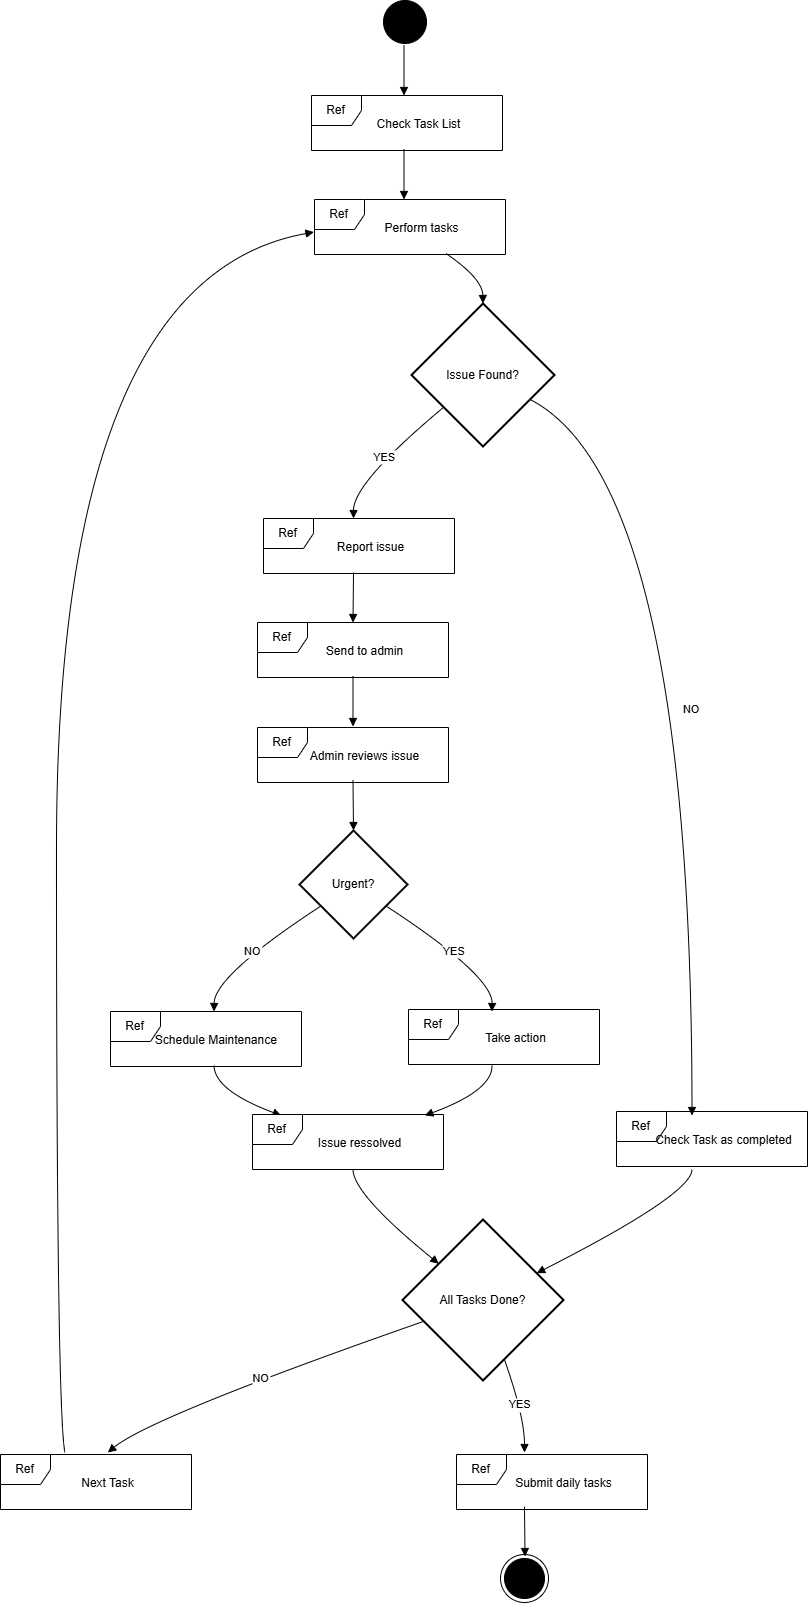

The diagram above was exported from draw.io. Its source (the exported page's mxGraphModel, read from the mxfile embedded in the PNG):
<mxGraphModel dx="1428" dy="808" grid="0" gridSize="10" guides="0" tooltips="1" connect="1" arrows="1" fold="1" page="1" pageScale="1" pageWidth="850" pageHeight="1100" math="0" shadow="0">
  <root>
    <mxCell id="0" />
    <mxCell id="1" parent="0" />
    <mxCell id="3uLbawlzMqHobYrVbZa7-316" value="Issue Found?" style="rhombus;strokeWidth=2;whiteSpace=wrap;" vertex="1" parent="1">
      <mxGeometry x="436" y="1385" width="143" height="143" as="geometry" />
    </mxCell>
    <mxCell id="3uLbawlzMqHobYrVbZa7-321" value="Urgent?" style="rhombus;strokeWidth=2;whiteSpace=wrap;" vertex="1" parent="1">
      <mxGeometry x="324" y="1912" width="108" height="108" as="geometry" />
    </mxCell>
    <mxCell id="3uLbawlzMqHobYrVbZa7-325" value="All Tasks Done?" style="rhombus;strokeWidth=2;whiteSpace=wrap;" vertex="1" parent="1">
      <mxGeometry x="427" y="2301" width="161" height="161" as="geometry" />
    </mxCell>
    <mxCell id="3uLbawlzMqHobYrVbZa7-329" value="" style="curved=1;startArrow=none;endArrow=block;exitX=0.5;exitY=1;entryX=0.5;entryY=0;rounded=0;" edge="1" parent="1">
      <mxGeometry relative="1" as="geometry">
        <Array as="points" />
        <mxPoint x="428.5000000000002" y="1127" as="sourcePoint" />
        <mxPoint x="428.5000000000002" y="1177" as="targetPoint" />
      </mxGeometry>
    </mxCell>
    <mxCell id="3uLbawlzMqHobYrVbZa7-330" value="" style="curved=1;startArrow=none;endArrow=block;exitX=0.5;exitY=1;entryX=0.5;entryY=0;rounded=0;" edge="1" parent="1">
      <mxGeometry relative="1" as="geometry">
        <Array as="points" />
        <mxPoint x="428.5000000000002" y="1230.9999999999998" as="sourcePoint" />
        <mxPoint x="428.5000000000002" y="1281" as="targetPoint" />
      </mxGeometry>
    </mxCell>
    <mxCell id="3uLbawlzMqHobYrVbZa7-331" value="" style="curved=1;startArrow=none;endArrow=block;exitX=0.67;exitY=1;entryX=0.5;entryY=0;rounded=0;" edge="1" parent="1" target="3uLbawlzMqHobYrVbZa7-316">
      <mxGeometry relative="1" as="geometry">
        <Array as="points">
          <mxPoint x="507" y="1360" />
        </Array>
        <mxPoint x="470.49000000000024" y="1335" as="sourcePoint" />
      </mxGeometry>
    </mxCell>
    <mxCell id="3uLbawlzMqHobYrVbZa7-332" value="NO" style="curved=1;startArrow=none;endArrow=block;exitX=1;exitY=0.76;entryX=0.5;entryY=0;rounded=0;" edge="1" parent="1" source="3uLbawlzMqHobYrVbZa7-316">
      <mxGeometry relative="1" as="geometry">
        <Array as="points">
          <mxPoint x="716" y="1564" />
        </Array>
        <mxPoint x="716.5" y="2197" as="targetPoint" />
      </mxGeometry>
    </mxCell>
    <mxCell id="3uLbawlzMqHobYrVbZa7-333" value="YES" style="curved=1;startArrow=none;endArrow=block;exitX=0;exitY=0.91;entryX=0.5;entryY=0.01;rounded=0;" edge="1" parent="1" source="3uLbawlzMqHobYrVbZa7-316">
      <mxGeometry relative="1" as="geometry">
        <Array as="points">
          <mxPoint x="378" y="1564" />
        </Array>
        <mxPoint x="378" y="1600" as="targetPoint" />
      </mxGeometry>
    </mxCell>
    <mxCell id="3uLbawlzMqHobYrVbZa7-334" value="" style="curved=1;startArrow=none;endArrow=block;exitX=0.5;exitY=1.01;entryX=0.5;entryY=0.01;rounded=0;" edge="1" parent="1">
      <mxGeometry relative="1" as="geometry">
        <Array as="points" />
        <mxPoint x="378" y="1654" as="sourcePoint" />
        <mxPoint x="377.5" y="1704" as="targetPoint" />
      </mxGeometry>
    </mxCell>
    <mxCell id="3uLbawlzMqHobYrVbZa7-335" value="" style="curved=1;startArrow=none;endArrow=block;exitX=0.5;exitY=1.01;entryX=0.5;entryY=0.01;rounded=0;" edge="1" parent="1">
      <mxGeometry relative="1" as="geometry">
        <Array as="points" />
        <mxPoint x="377.5" y="1757.9999999999995" as="sourcePoint" />
        <mxPoint x="377.5" y="1808" as="targetPoint" />
      </mxGeometry>
    </mxCell>
    <mxCell id="3uLbawlzMqHobYrVbZa7-336" value="" style="curved=1;startArrow=none;endArrow=block;exitX=0.5;exitY=1.01;entryX=0.5;entryY=0;rounded=0;" edge="1" parent="1" target="3uLbawlzMqHobYrVbZa7-321">
      <mxGeometry relative="1" as="geometry">
        <Array as="points" />
        <mxPoint x="377.5" y="1862" as="sourcePoint" />
      </mxGeometry>
    </mxCell>
    <mxCell id="3uLbawlzMqHobYrVbZa7-337" value="YES" style="curved=1;startArrow=none;endArrow=block;exitX=1;exitY=0.83;entryX=0.5;entryY=0;rounded=0;" edge="1" parent="1" source="3uLbawlzMqHobYrVbZa7-321">
      <mxGeometry relative="1" as="geometry">
        <Array as="points">
          <mxPoint x="517" y="2057" />
        </Array>
        <mxPoint x="516.5000000000002" y="2093" as="targetPoint" />
      </mxGeometry>
    </mxCell>
    <mxCell id="3uLbawlzMqHobYrVbZa7-338" value="NO" style="curved=1;startArrow=none;endArrow=block;exitX=0;exitY=0.83;entryX=0.5;entryY=0;rounded=0;" edge="1" parent="1" source="3uLbawlzMqHobYrVbZa7-321">
      <mxGeometry relative="1" as="geometry">
        <Array as="points">
          <mxPoint x="239" y="2057" />
        </Array>
        <mxPoint x="238.49999999999977" y="2093" as="targetPoint" />
      </mxGeometry>
    </mxCell>
    <mxCell id="3uLbawlzMqHobYrVbZa7-339" value="" style="curved=1;startArrow=none;endArrow=block;exitX=0.5;exitY=1;entryX=0.88;entryY=0;rounded=0;" edge="1" parent="1">
      <mxGeometry relative="1" as="geometry">
        <Array as="points">
          <mxPoint x="517" y="2172" />
        </Array>
        <mxPoint x="516.5000000000002" y="2147" as="sourcePoint" />
        <mxPoint x="449.3200000000004" y="2197" as="targetPoint" />
      </mxGeometry>
    </mxCell>
    <mxCell id="3uLbawlzMqHobYrVbZa7-340" value="" style="curved=1;startArrow=none;endArrow=block;exitX=0.5;exitY=1;entryX=0.12;entryY=0;rounded=0;" edge="1" parent="1">
      <mxGeometry relative="1" as="geometry">
        <Array as="points">
          <mxPoint x="239" y="2172" />
        </Array>
        <mxPoint x="238.49999999999977" y="2147" as="sourcePoint" />
        <mxPoint x="305.68000000000006" y="2197" as="targetPoint" />
      </mxGeometry>
    </mxCell>
    <mxCell id="3uLbawlzMqHobYrVbZa7-341" value="" style="curved=1;startArrow=none;endArrow=block;exitX=0.5;exitY=1;entryX=1;entryY=0.25;rounded=0;" edge="1" parent="1" target="3uLbawlzMqHobYrVbZa7-325">
      <mxGeometry relative="1" as="geometry">
        <Array as="points">
          <mxPoint x="716" y="2276" />
        </Array>
        <mxPoint x="716.5" y="2250.9999999999995" as="sourcePoint" />
      </mxGeometry>
    </mxCell>
    <mxCell id="3uLbawlzMqHobYrVbZa7-342" value="" style="curved=1;startArrow=none;endArrow=block;exitX=0.5;exitY=1;entryX=0;entryY=0.09;rounded=0;" edge="1" parent="1" target="3uLbawlzMqHobYrVbZa7-325">
      <mxGeometry relative="1" as="geometry">
        <Array as="points">
          <mxPoint x="378" y="2276" />
        </Array>
        <mxPoint x="377.5" y="2250.9999999999995" as="sourcePoint" />
      </mxGeometry>
    </mxCell>
    <mxCell id="3uLbawlzMqHobYrVbZa7-343" value="NO" style="curved=1;startArrow=none;endArrow=block;exitX=0;exitY=0.68;entryX=0.72;entryY=0.01;rounded=0;" edge="1" parent="1" source="3uLbawlzMqHobYrVbZa7-325">
      <mxGeometry relative="1" as="geometry">
        <Array as="points">
          <mxPoint x="176" y="2498" />
        </Array>
        <mxPoint x="132.29591836734676" y="2534" as="targetPoint" />
      </mxGeometry>
    </mxCell>
    <mxCell id="3uLbawlzMqHobYrVbZa7-344" value="" style="curved=1;startArrow=none;endArrow=block;exitX=0.45;exitY=0.01;entryX=-0.003;entryY=0.593;rounded=0;entryDx=0;entryDy=0;entryPerimeter=0;" edge="1" parent="1" target="3uLbawlzMqHobYrVbZa7-352">
      <mxGeometry relative="1" as="geometry">
        <Array as="points">
          <mxPoint x="81" y="2498" />
          <mxPoint x="81" y="1360" />
        </Array>
        <mxPoint x="89.59183673469397" y="2534" as="sourcePoint" />
        <mxPoint x="305" y="1326.3600000000001" as="targetPoint" />
      </mxGeometry>
    </mxCell>
    <mxCell id="3uLbawlzMqHobYrVbZa7-345" value="YES" style="curved=1;startArrow=none;endArrow=block;exitX=0.68;exitY=1;entryX=0.5;entryY=0.01;rounded=0;" edge="1" parent="1" source="3uLbawlzMqHobYrVbZa7-325">
      <mxGeometry relative="1" as="geometry">
        <Array as="points">
          <mxPoint x="549" y="2498" />
        </Array>
        <mxPoint x="548.9999999999998" y="2534" as="targetPoint" />
      </mxGeometry>
    </mxCell>
    <mxCell id="3uLbawlzMqHobYrVbZa7-346" value="" style="curved=1;startArrow=none;endArrow=block;exitX=0.5;exitY=1.01;entryX=0.5;entryY=0.01;rounded=0;" edge="1" parent="1">
      <mxGeometry relative="1" as="geometry">
        <Array as="points" />
        <mxPoint x="548.9999999999998" y="2588" as="sourcePoint" />
        <mxPoint x="549.5" y="2638" as="targetPoint" />
      </mxGeometry>
    </mxCell>
    <mxCell id="3uLbawlzMqHobYrVbZa7-347" value="" style="ellipse;fillColor=strokeColor;html=1;" vertex="1" parent="1">
      <mxGeometry x="408" y="1082" width="43" height="43" as="geometry" />
    </mxCell>
    <mxCell id="3uLbawlzMqHobYrVbZa7-348" value="" style="ellipse;html=1;shape=endState;fillColor=strokeColor;" vertex="1" parent="1">
      <mxGeometry x="525" y="2636" width="48" height="48" as="geometry" />
    </mxCell>
    <mxCell id="3uLbawlzMqHobYrVbZa7-349" value="Ref" style="shape=umlFrame;whiteSpace=wrap;html=1;pointerEvents=0;recursiveResize=0;container=1;collapsible=0;width=50;" vertex="1" parent="1">
      <mxGeometry x="336" y="1177" width="191" height="55" as="geometry" />
    </mxCell>
    <mxCell id="3uLbawlzMqHobYrVbZa7-350" value="Check Task List" style="text;align=center;html=1;" vertex="1" parent="3uLbawlzMqHobYrVbZa7-349">
      <mxGeometry width="100" height="20" relative="1" as="geometry">
        <mxPoint x="57" y="15" as="offset" />
      </mxGeometry>
    </mxCell>
    <mxCell id="3uLbawlzMqHobYrVbZa7-352" value="Ref" style="shape=umlFrame;whiteSpace=wrap;html=1;pointerEvents=0;recursiveResize=0;container=1;collapsible=0;width=50;" vertex="1" parent="1">
      <mxGeometry x="339" y="1281" width="191" height="55" as="geometry" />
    </mxCell>
    <mxCell id="3uLbawlzMqHobYrVbZa7-353" value="Perform tasks" style="text;align=center;html=1;" vertex="1" parent="3uLbawlzMqHobYrVbZa7-352">
      <mxGeometry width="100" height="20" relative="1" as="geometry">
        <mxPoint x="57" y="15" as="offset" />
      </mxGeometry>
    </mxCell>
    <mxCell id="3uLbawlzMqHobYrVbZa7-355" value="Ref" style="shape=umlFrame;whiteSpace=wrap;html=1;pointerEvents=0;recursiveResize=0;container=1;collapsible=0;width=50;" vertex="1" parent="1">
      <mxGeometry x="481" y="2536" width="191" height="55" as="geometry" />
    </mxCell>
    <mxCell id="3uLbawlzMqHobYrVbZa7-356" value="Submit daily tasks" style="text;align=center;html=1;" vertex="1" parent="3uLbawlzMqHobYrVbZa7-355">
      <mxGeometry width="100" height="20" relative="1" as="geometry">
        <mxPoint x="57" y="15" as="offset" />
      </mxGeometry>
    </mxCell>
    <mxCell id="3uLbawlzMqHobYrVbZa7-359" value="Ref" style="shape=umlFrame;whiteSpace=wrap;html=1;pointerEvents=0;recursiveResize=0;container=1;collapsible=0;width=50;" vertex="1" parent="1">
      <mxGeometry x="641" y="2193" width="191" height="55" as="geometry" />
    </mxCell>
    <mxCell id="3uLbawlzMqHobYrVbZa7-360" value="Check Task as completed" style="text;align=center;html=1;" vertex="1" parent="3uLbawlzMqHobYrVbZa7-359">
      <mxGeometry width="100" height="20" relative="1" as="geometry">
        <mxPoint x="57" y="15" as="offset" />
      </mxGeometry>
    </mxCell>
    <mxCell id="3uLbawlzMqHobYrVbZa7-361" value="Ref" style="shape=umlFrame;whiteSpace=wrap;html=1;pointerEvents=0;recursiveResize=0;container=1;collapsible=0;width=50;" vertex="1" parent="1">
      <mxGeometry x="277" y="2196" width="191" height="55" as="geometry" />
    </mxCell>
    <mxCell id="3uLbawlzMqHobYrVbZa7-362" value="Issue ressolved" style="text;align=center;html=1;" vertex="1" parent="3uLbawlzMqHobYrVbZa7-361">
      <mxGeometry width="100" height="20" relative="1" as="geometry">
        <mxPoint x="57" y="15" as="offset" />
      </mxGeometry>
    </mxCell>
    <mxCell id="3uLbawlzMqHobYrVbZa7-363" value="Ref" style="shape=umlFrame;whiteSpace=wrap;html=1;pointerEvents=0;recursiveResize=0;container=1;collapsible=0;width=50;" vertex="1" parent="1">
      <mxGeometry x="25" y="2536" width="191" height="55" as="geometry" />
    </mxCell>
    <mxCell id="3uLbawlzMqHobYrVbZa7-364" value="Next Task" style="text;align=center;html=1;" vertex="1" parent="3uLbawlzMqHobYrVbZa7-363">
      <mxGeometry width="100" height="20" relative="1" as="geometry">
        <mxPoint x="57" y="15" as="offset" />
      </mxGeometry>
    </mxCell>
    <mxCell id="3uLbawlzMqHobYrVbZa7-365" value="Ref" style="shape=umlFrame;whiteSpace=wrap;html=1;pointerEvents=0;recursiveResize=0;container=1;collapsible=0;width=50;" vertex="1" parent="1">
      <mxGeometry x="135" y="2093" width="191" height="55" as="geometry" />
    </mxCell>
    <mxCell id="3uLbawlzMqHobYrVbZa7-366" value="Schedule Maintenance&amp;nbsp;" style="text;align=center;html=1;" vertex="1" parent="3uLbawlzMqHobYrVbZa7-365">
      <mxGeometry width="100" height="20" relative="1" as="geometry">
        <mxPoint x="57" y="15" as="offset" />
      </mxGeometry>
    </mxCell>
    <mxCell id="3uLbawlzMqHobYrVbZa7-367" value="Ref" style="shape=umlFrame;whiteSpace=wrap;html=1;pointerEvents=0;recursiveResize=0;container=1;collapsible=0;width=50;" vertex="1" parent="1">
      <mxGeometry x="433" y="2091" width="191" height="55" as="geometry" />
    </mxCell>
    <mxCell id="3uLbawlzMqHobYrVbZa7-368" value="Take action" style="text;align=center;html=1;" vertex="1" parent="3uLbawlzMqHobYrVbZa7-367">
      <mxGeometry width="100" height="20" relative="1" as="geometry">
        <mxPoint x="57" y="15" as="offset" />
      </mxGeometry>
    </mxCell>
    <mxCell id="3uLbawlzMqHobYrVbZa7-369" value="Ref" style="shape=umlFrame;whiteSpace=wrap;html=1;pointerEvents=0;recursiveResize=0;container=1;collapsible=0;width=50;" vertex="1" parent="1">
      <mxGeometry x="288" y="1600" width="191" height="55" as="geometry" />
    </mxCell>
    <mxCell id="3uLbawlzMqHobYrVbZa7-370" value="Report issue" style="text;align=center;html=1;" vertex="1" parent="3uLbawlzMqHobYrVbZa7-369">
      <mxGeometry width="100" height="20" relative="1" as="geometry">
        <mxPoint x="57" y="15" as="offset" />
      </mxGeometry>
    </mxCell>
    <mxCell id="3uLbawlzMqHobYrVbZa7-371" value="Ref" style="shape=umlFrame;whiteSpace=wrap;html=1;pointerEvents=0;recursiveResize=0;container=1;collapsible=0;width=50;" vertex="1" parent="1">
      <mxGeometry x="282" y="1704" width="191" height="55" as="geometry" />
    </mxCell>
    <mxCell id="3uLbawlzMqHobYrVbZa7-372" value="Send to admin" style="text;align=center;html=1;" vertex="1" parent="3uLbawlzMqHobYrVbZa7-371">
      <mxGeometry width="100" height="20" relative="1" as="geometry">
        <mxPoint x="57" y="15" as="offset" />
      </mxGeometry>
    </mxCell>
    <mxCell id="3uLbawlzMqHobYrVbZa7-373" value="Ref" style="shape=umlFrame;whiteSpace=wrap;html=1;pointerEvents=0;recursiveResize=0;container=1;collapsible=0;width=50;" vertex="1" parent="1">
      <mxGeometry x="282" y="1809" width="191" height="55" as="geometry" />
    </mxCell>
    <mxCell id="3uLbawlzMqHobYrVbZa7-374" value="Admin reviews issue" style="text;align=center;html=1;" vertex="1" parent="3uLbawlzMqHobYrVbZa7-373">
      <mxGeometry width="100" height="20" relative="1" as="geometry">
        <mxPoint x="57" y="15" as="offset" />
      </mxGeometry>
    </mxCell>
  </root>
</mxGraphModel>